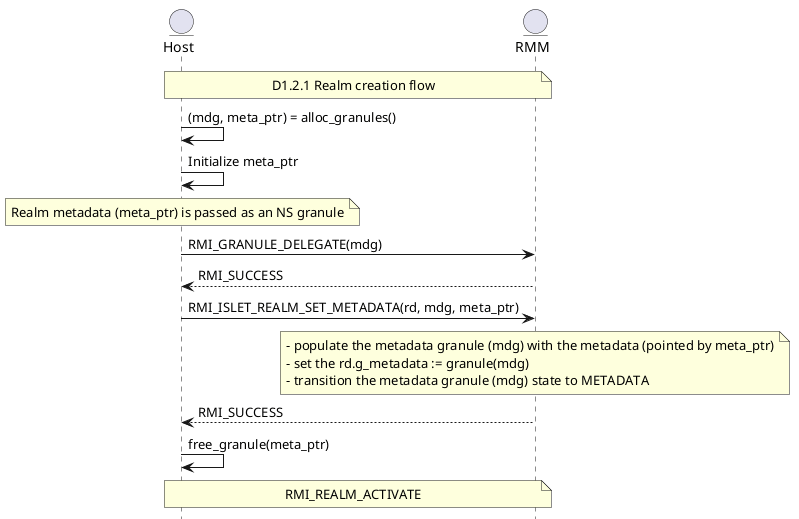

The diagram above was rendered by PlantUML. Its source (embedded in the PNG):
@startuml
hide footbox

entity Host
entity RMM

note over Host, RMM: D1.2.1 Realm creation flow
Host -> Host: (mdg, meta_ptr) = alloc_granules()
Host -> Host: Initialize meta_ptr
note over Host:  Realm metadata (meta_ptr) is passed as an NS granule
Host -> RMM: RMI_GRANULE_DELEGATE(mdg)
RMM --> Host: RMI_SUCCESS
Host -> RMM: RMI_ISLET_REALM_SET_METADATA(rd, mdg, meta_ptr)
note over RMM:- populate the metadata granule (mdg) with the metadata (pointed by meta_ptr)\n- set the rd.g_metadata := granule(mdg)\n- transition the metadata granule (mdg) state to METADATA
RMM --> Host: RMI_SUCCESS
Host -> Host: free_granule(meta_ptr)
note over Host, RMM: RMI_REALM_ACTIVATE
@enduml